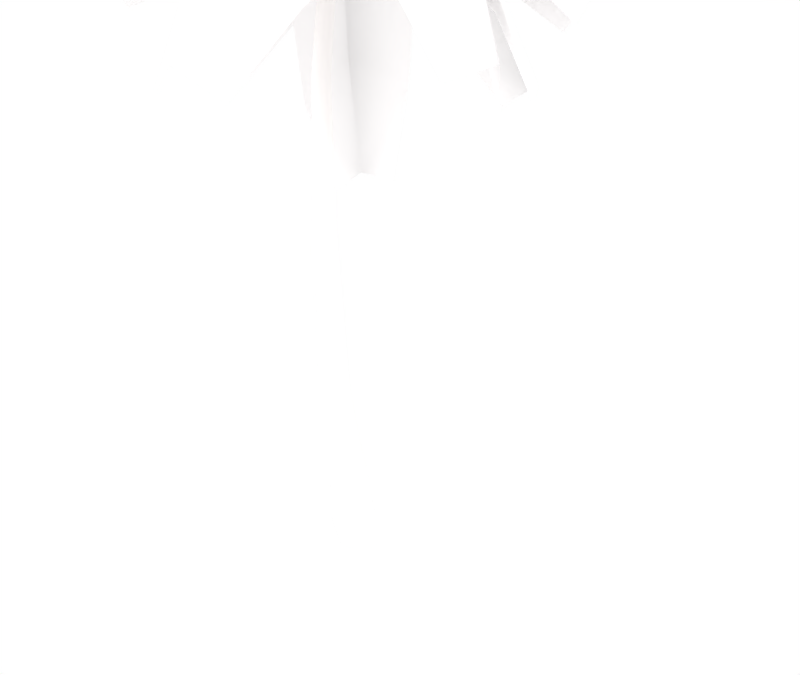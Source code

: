 # Source: palm_trees.blend  (saved by Blender 2.65.0; exported with 4.5.12 LTS)
import bpy
from mathutils import Matrix  # noqa: F401  (used for matrix-valued properties, if any)

bpy.ops.wm.read_factory_settings(use_empty=True)
scene = bpy.context.scene
scene.name = 'Scene'

# ---- collections
col_collection_1 = bpy.data.collections.new('Collection 1'); scene.collection.children.link(col_collection_1)
col_collection_2 = bpy.data.collections.new('Collection 2'); scene.collection.children.link(col_collection_2)

# ---- materials (node trees are filled in below, after node groups)
mat_palm_tree_trunk_mat = bpy.data.materials.new('palm tree trunk mat')
mat_palm_tree_trunk_mat.alpha_threshold = 0.0
mat_palm_tree_trunk_mat.use_transparent_shadow = False
mat_palm_tree_trunk_mat.diffuse_color = (1.0, 0.9708, 0.9578, 1.0)
mat_palm_tree_trunk_mat.specular_color = (0.2423, 0.1022, 0.02843)
mat_palm_tree_trunk_mat.roughness = 0.5
mat_palm_tree_trunk_mat.specular_intensity = 1.0
mat_palm_tree_trunk_mat.line_color = (0.0, 0.0, 0.0, 1.0)
mat_leaf_mat = bpy.data.materials.new('leaf mat')
mat_leaf_mat.alpha_threshold = 0.0
mat_leaf_mat.use_transparent_shadow = False
mat_leaf_mat.diffuse_color = (1.0, 0.9859, 0.9859, 1.0)
mat_leaf_mat.roughness = 0.5
mat_leaf_mat.specular_intensity = 0.0
mat_leaf_mat.line_color = (0.0, 0.0, 0.0, 1.0)

# ---- material node trees

# ---- world
world_world = bpy.data.worlds.new('World'); scene.world = world_world
world_world.color = (1.0, 1.0, 1.0)
world_world.use_sun_shadow = False
world_world.sun_shadow_jitter_overblur = 0.0
world_world.cycles.sampling_method = 'MANUAL'
world_world.cycles.sample_map_resolution = 256
world_world.light_settings.ao_factor = 0.5

# ---- cameras
cam_camera = bpy.data.cameras.new('Camera')
cam_camera.clip_end = 500.0
cam_camera.lens = 37.73
cam_camera.sensor_width = 32.0
cam_camera.sensor_height = 18.0
cam_camera.ortho_scale = 7.314
cam_camera.show_mist = True
cam_camera.dof.focus_distance = 0.0
cam_camera.dof.aperture_fstop = 128.0

# ---- lights
light_lamp_004 = bpy.data.lights.new('Lamp.004', 'SUN')
light_lamp_004.transmission_factor = 0.0
light_lamp_004.cutoff_distance = 30.0
light_lamp_004.angle = 1.571
light_lamp_004.energy = 1.0
light_lamp_004.shadow_buffer_clip_start = 1.001
light_lamp_004.shadow_soft_size = 1.0
light_lamp_004.shadow_cascade_max_distance = 1000.0
light_lamp_004.cycles.use_multiple_importance_sampling = False
light_lamp_002 = bpy.data.lights.new('Lamp.002', 'SUN')
light_lamp_002.transmission_factor = 0.0
light_lamp_002.cutoff_distance = 30.0
light_lamp_002.angle = 1.571
light_lamp_002.energy = 1.0
light_lamp_002.shadow_buffer_clip_start = 1.001
light_lamp_002.shadow_soft_size = 1.0
light_lamp_002.shadow_cascade_max_distance = 1000.0
light_lamp_002.cycles.use_multiple_importance_sampling = False
light_lamp_003 = bpy.data.lights.new('Lamp.003', 'SUN')
light_lamp_003.transmission_factor = 0.0
light_lamp_003.cutoff_distance = 30.0
light_lamp_003.angle = 1.571
light_lamp_003.energy = 1.0
light_lamp_003.shadow_buffer_clip_start = 1.001
light_lamp_003.shadow_soft_size = 1.0
light_lamp_003.shadow_cascade_max_distance = 1000.0
light_lamp_003.cycles.use_multiple_importance_sampling = False

# ---- meshes
me_cylinder = bpy.data.meshes.new('Cylinder')
me_cylinder.from_pydata([(-1.173, 0.3441, 2.002), (-1.458, -0.04856, 2.002), (-1.458, -0.5339, 2.002), (-1.173, -0.9265, 2.002), (-0.7113, -1.076, 2.002), (-0.2496, -0.9265, 2.002), (0.0361, -0.5339, 2.002), (0.03614, -0.04856, 2.002), (-0.7113, 0.4941, 2.002), (-0.2495, 0.3441, 2.002), (-1.368, 0.624, 12.18), (-1.557, 0.3639, 12.18), (-1.557, 0.04234, 12.18), (-1.368, -0.2178, 12.18), (-1.062, -0.317, 12.18), (-0.7566, -0.2177, 12.18), (-0.5676, 0.04236, 12.18), (-0.5676, 0.3639, 12.18), (-1.062, 0.7232, 12.18), (-0.7566, 0.6239, 12.18), (-2.183, 0.691, 9.619), (-1.543, 0.0915, 3.197), (-2.371, 0.4324, 9.619), (-1.793, -0.2525, 3.197), (-2.371, 0.1127, 9.619), (-1.793, -0.6777, 3.197), (-2.183, -0.146, 9.619), (-1.543, -1.022, 3.197), (-1.879, -0.2445, 9.621), (-1.139, -1.153, 3.197), (-1.575, -0.1457, 9.621), (-0.735, -1.022, 3.197), (-1.387, 0.1127, 9.62), (-0.4847, -0.6777, 3.197), (-1.387, 0.4324, 9.62), (-0.4847, -0.2525, 3.197), (-1.879, 0.7896, 9.621), (-1.139, 0.2229, 3.197), (-1.575, 0.6908, 9.621), (-0.735, 0.09149, 3.197), (-0.7272, 0.6215, 13.46), (-1.006, 0.2374, 13.46), (-1.006, -0.2374, 13.46), (-0.7273, -0.6215, 13.46), (-0.2756, -0.7682, 13.46), (0.1761, -0.6215, 13.46), (0.4553, -0.2374, 13.46), (0.4554, 0.2374, 13.46), (0.1762, 0.6215, 13.46), (-0.2755, 0.7682, 13.46), (-0.4983, 0.6637, 0.0), (-0.7966, 0.2535, 0.0), (-0.7966, -0.2535, 0.0), (-0.4985, -0.6637, 0.0), (-0.01594, -0.8204, 0.0), (0.4667, -0.6637, 0.0), (0.7651, -0.2535, 0.0), (0.7652, 0.2535, 0.0), (0.4669, 0.6637, 0.0), (-0.01571, 0.8204, 0.0), (-0.8489, 0.8141, 0.5326), (-1.249, 0.2631, 0.5326), (-1.249, -0.418, 0.5326), (-0.8491, -0.9691, 0.5326), (-0.201, -1.18, 0.5326), (0.4473, -0.9691, 0.5326), (0.8481, -0.418, 0.5326), (0.8482, 0.2631, 0.5326), (-0.2008, 1.025, 0.5326), (0.4475, 0.8141, 0.5326), (-1.913, 0.6209, 11.16), (-2.086, 0.3799, 11.17), (-2.086, 0.08201, 11.17), (-1.913, -0.159, 11.16), (-1.634, -0.2509, 11.14), (-1.355, -0.1588, 11.12), (-1.183, 0.08203, 11.11), (-1.183, 0.3799, 11.11), (-1.634, 0.7128, 11.14), (-1.355, 0.6208, 11.12), (-2.07, 0.3913, 6.366), (-2.289, 0.08994, 6.366), (-2.289, -0.2825, 6.366), (-2.07, -0.5839, 6.366), (-1.716, -0.6988, 6.367), (-1.362, -0.5837, 6.367), (-1.143, -0.2825, 6.367), (-1.143, 0.08992, 6.367), (-1.716, 0.5062, 6.367), (-1.362, 0.3911, 6.367)], [], [(0, 21, 37, 8), (21, 0, 1, 23), (2, 25, 23, 1), (3, 27, 25, 2), (4, 29, 27, 3), (5, 31, 29, 4), (6, 33, 31, 5), (7, 35, 33, 6), (9, 39, 35, 7), (8, 37, 39, 9), (49, 18, 10, 40), (11, 41, 40, 10), (12, 42, 41, 11), (13, 43, 42, 12), (14, 44, 43, 13), (15, 45, 44, 14), (16, 46, 45, 15), (17, 47, 46, 16), (19, 48, 47, 17), (18, 49, 48, 19), (50, 60, 68, 59), (60, 0, 8, 68), (0, 60, 61, 1), (60, 50, 51, 61), (52, 62, 61, 51), (62, 2, 1, 61), (53, 63, 62, 52), (63, 3, 2, 62), (54, 64, 63, 53), (64, 4, 3, 63), (55, 65, 64, 54), (65, 5, 4, 64), (56, 66, 65, 55), (66, 6, 5, 65), (57, 67, 66, 56), (67, 7, 6, 66), (58, 69, 67, 57), (69, 9, 7, 67), (59, 68, 69, 58), (68, 8, 9, 69), (18, 78, 70, 10), (78, 36, 20, 70), (22, 71, 70, 20), (71, 11, 10, 70), (24, 72, 71, 22), (72, 12, 11, 71), (26, 73, 72, 24), (73, 13, 12, 72), (28, 74, 73, 26), (74, 14, 13, 73), (30, 75, 74, 28), (75, 15, 14, 74), (32, 76, 75, 30), (76, 16, 15, 75), (34, 77, 76, 32), (77, 17, 16, 76), (38, 79, 77, 34), (79, 19, 17, 77), (36, 78, 79, 38), (78, 18, 19, 79), (36, 88, 80, 20), (88, 37, 21, 80), (23, 81, 80, 21), (81, 22, 20, 80), (25, 82, 81, 23), (82, 24, 22, 81), (27, 83, 82, 25), (83, 26, 24, 82), (29, 84, 83, 27), (84, 28, 26, 83), (31, 85, 84, 29), (85, 30, 28, 84), (33, 86, 85, 31), (86, 32, 30, 85), (35, 87, 86, 33), (87, 34, 32, 86), (39, 89, 87, 35), (89, 38, 34, 87), (37, 88, 89, 39), (88, 36, 38, 89)])
me_cylinder.polygons.foreach_set('use_smooth', [True] * 80)
_uv = me_cylinder.uv_layers.new(name='UVTex')
_uv.uv.foreach_set('vector', [0.3236, 0.513, 0.1383, 1.111, 0.3403, 1.111, 0.5543, 0.513, 0.1742, 0.1107, 0.3005, -0.487, 0.1042, -0.487, 0.002225, 0.1107, 0.8615, 0.513, 0.7896, 1.111, 1.002, 1.111, 1.104, 0.513, 0.6652, 0.513, 0.6176, 1.111, 0.7896, 1.111, 0.8615, 0.513, 0.5543, 0.513, 0.3403, 1.111, 0.1383, 1.111, 0.3236, 0.513, 0.7851, 0.513, 0.5424, 1.111, 0.3403, 1.111, 0.5543, 0.513, 0.8615, 0.513, 0.7896, 1.111, 0.6176, 1.111, 0.6652, 0.513, 0.1042, 0.513, 0.002225, 1.111, -0.2104, 1.111, -0.1385, 0.513, 0.3005, 0.513, 0.1742, 1.111, 0.002225, 1.111, 0.1042, 0.513, 0.5543, 0.513, 0.3403, 1.111, 0.5424, 1.111, 0.7852, 0.513, 0.7722, 0.2435, 0.3788, -0.3984, 0.2435, -0.3987, 0.5856, 0.2435, 0.3011, 0.6012, 0.2266, 1.244, 0.3853, 1.244, 0.4162, 0.6013, 0.1589, 0.6012, 0.03041, 1.244, 0.2266, 1.244, 0.3011, 0.6012, 0.04391, 0.6013, -0.1283, 1.244, 0.03041, 1.244, 0.1589, 0.6012, 0.3788, 0.6016, 0.7721, 1.244, 0.5855, 1.244, 0.2435, 0.6013, 0.514, 0.6017, 0.9588, 1.244, 0.7721, 1.244, 0.3788, 0.6016, 0.159, 0.6014, 0.03041, 1.244, -0.1283, 1.244, 0.04395, 0.6017, 0.3011, 0.6014, 0.2266, 1.244, 0.03041, 1.244, 0.159, 0.6014, 0.4161, 0.6017, 0.3853, 1.244, 0.2266, 1.244, 0.3011, 0.6014, 0.3788, 0.6016, 0.7722, 1.244, 0.9588, 1.244, 0.514, 0.6017, 0.6608, 0.5121, 0.4855, 0.7784, 0.8095, 0.7784, 0.9021, 0.5121, 0.4855, 0.7784, 0.3236, 1.513, 0.5543, 1.513, 0.8095, 0.7784, 0.3005, 0.513, 0.5355, -0.2216, 0.26, -0.2216, 0.1042, 0.513, 0.5355, 0.7784, 0.4604, 0.5121, 0.2552, 0.5121, 0.26, 0.7784, 0.001724, 0.5121, -0.08053, 0.7784, 0.26, 0.7784, 0.2552, 0.5121, 0.9195, 0.7784, 0.8615, 1.513, 1.104, 1.513, 1.26, 0.7784, 0.6607, 0.7966, 0.4854, 0.644, 0.2852, 0.9195, 0.5116, 1.002, 0.644, 0.7784, 0.6652, 1.513, 0.8615, 1.513, 0.9195, 0.7784, 0.902, 0.5121, 0.8094, 0.7784, 0.4854, 0.7784, 0.6607, 0.5121, 0.8094, 0.7784, 0.5543, 1.513, 0.3236, 1.513, 0.4854, 0.7784, 0.1433, 0.5121, 0.1336, 0.7784, -0.1906, 0.7784, -0.09804, 0.5121, 0.1336, 0.7784, -0.2149, 1.513, -0.4457, 1.513, -0.1906, 0.7784, 0.001724, 0.5121, -0.08053, 0.7784, -0.356, 0.7784, -0.2034, 0.5121, 0.9195, 0.7784, 0.8615, 1.513, 0.6652, 1.513, 0.644, 0.7784, 0.2552, 0.5121, 0.26, 0.7784, -0.08053, 0.7784, 0.001724, 0.5121, 0.26, 0.7784, 0.1042, 1.513, -0.1385, 1.513, -0.08053, 0.7784, 0.4604, 0.5121, 0.5355, 0.7784, 0.26, 0.7784, 0.2552, 0.5121, 0.5355, 0.7784, 0.3005, 1.513, 0.1042, 1.513, 0.26, 0.7784, 0.9021, 0.5121, 0.8095, 0.7784, 1.134, 0.7784, 1.143, 0.5121, 0.8095, 0.7784, 0.5543, 1.513, 0.7852, 1.513, 1.134, 0.7784, 0.3788, 0.6016, 0.06526, 0.07638, -0.07675, 0.07584, 0.2435, 0.6013, 0.06526, 0.07638, -0.02948, -0.6775, -0.1816, -0.6784, -0.07675, 0.07584, 0.3447, 0.3214, 0.3186, 1.076, 0.4394, 1.076, 0.474, 0.3216, 0.3186, 0.07571, 0.3011, 0.6012, 0.4162, 0.6013, 0.4394, 0.07584, 0.1848, 0.3214, 0.1693, 1.076, 0.3186, 1.076, 0.3447, 0.3214, 0.1693, 0.07571, 0.1589, 0.6012, 0.3011, 0.6012, 0.3186, 0.07571, 0.05551, 0.3216, 0.04856, 1.076, 0.1693, 1.076, 0.1848, 0.3214, 0.04856, 0.07584, 0.04391, 0.6013, 0.1589, 0.6012, 0.1693, 0.07571, 0.9705, 0.3225, 1.065, 1.076, 0.9232, 1.076, 0.8184, 0.3216, 0.06527, 0.07638, 0.3788, 0.6016, 0.2435, 0.6013, -0.07675, 0.07584, 0.1225, 0.3226, 0.2072, 1.076, 0.06527, 1.076, -0.02948, 0.3225, 0.2072, 0.07646, 0.514, 0.6017, 0.3788, 0.6016, 0.06527, 0.07638, 0.1848, 0.322, 0.1693, 1.076, 0.04863, 1.076, 0.05562, 0.3226, 0.1693, 0.07605, 0.159, 0.6014, 0.04395, 0.6017, 0.04863, 0.07646, 0.3447, 0.322, 0.3186, 1.076, 0.1693, 1.076, 0.1848, 0.322, 0.3186, 0.07605, 0.3011, 0.6014, 0.159, 0.6014, 0.1693, 0.07605, 0.4739, 0.3226, 0.4393, 1.076, 0.3186, 1.076, 0.3447, 0.322, 0.4393, 0.07646, 0.4161, 0.6017, 0.3011, 0.6014, 0.3186, 0.07605, 0.9705, 0.3225, 1.065, 1.076, 1.207, 1.076, 1.122, 0.3226, 0.06526, 0.07638, 0.3788, 0.6016, 0.514, 0.6017, 0.2072, 0.07646, 0.9705, 0.3225, 1.052, -1.304, 0.8749, -1.305, 0.8184, 0.3216, 0.0519, 0.6957, 0.3403, -0.8893, 0.1383, -0.8893, -0.1251, 0.6952, 0.002225, 0.1107, 0.1735, 1.695, 0.3241, 1.695, 0.1742, 0.1107, 0.1735, 0.6951, 0.3447, 2.321, 0.474, 2.322, 0.3241, 0.6952, 0.7896, 0.1107, 0.9872, 1.695, 1.173, 1.695, 1.002, 0.1107, 0.9872, 0.6951, 1.185, 2.321, 1.345, 2.321, 1.173, 0.6951, 0.6176, 0.1107, 0.8366, 1.695, 0.9872, 1.695, 0.7896, 0.1107, 0.8366, 0.6952, 1.056, 2.322, 1.185, 2.321, 0.9872, 0.6951, 0.3403, 0.1107, 0.0519, 1.696, -0.1251, 1.695, 0.1383, 0.1107, 0.0519, 0.6957, -0.02948, 2.322, -0.1816, 2.322, -0.1251, 0.6952, 0.5424, 0.1107, 0.229, 1.696, 0.0519, 1.696, 0.3403, 0.1107, 0.229, 0.6957, 0.1225, 2.323, -0.02948, 2.322, 0.0519, 0.6957, 0.7896, 0.1107, 0.9872, 1.695, 0.8366, 1.696, 0.6176, 0.1107, 0.9872, 0.6954, 1.185, 2.322, 1.056, 2.323, 0.8366, 0.6957, 0.002225, 0.1107, 0.1734, 1.695, -0.01277, 1.695, -0.2104, 0.1107, 0.1734, 0.6954, 0.3447, 2.322, 0.1848, 2.322, -0.01277, 0.6954, 0.1742, 0.1107, 0.3241, 1.696, 0.1734, 1.695, 0.002225, 0.1107, 0.3241, 0.6957, 0.4739, 2.323, 0.3447, 2.322, 0.1734, 0.6954, 0.3403, 0.1107, 0.0519, 1.696, 0.229, 1.696, 0.5424, 0.1107, 0.0519, 0.6957, -0.02948, 2.322, 0.1225, 2.323, 0.229, 0.6957])
me_cylinder.materials.append(mat_palm_tree_trunk_mat)
me_cylinder.use_remesh_preserve_volume = False
me_cylinder.use_remesh_preserve_attributes = False
me_cylinder.use_mirror_vertex_groups = False
me_cylinder.update()
me_plane_005 = bpy.data.meshes.new('Plane.005')
me_plane_005.from_pydata([(3.673, -0.05166, -1.062), (3.677, 0.4023, -0.887), (-0.1263, -0.2611, -0.2165), (-0.08217, 0.3207, -0.01479), (0.000462, 0.0007724, 0.00471), (3.988, 0.1106, -0.7745), (2.457, -0.3178, -0.6709), (2.517, 0.4796, -0.3944), (1.107, -0.3658, -0.4874), (1.172, 0.4854, -0.1923), (2.807, -0.01846, -0.118), (1.437, -0.04321, 0.09251), (0.4035, -0.3061, -0.3328), (0.4563, 0.3914, -0.09101), (0.6244, -0.03993, 0.1381), (-3.794, 0.2944, -0.8337), (-3.774, -0.1806, -0.8608), (0.09788, 0.3066, -0.09753), (0.08214, -0.2963, -0.1525), (0.0001196, -0.002029, 0.004107), (-4.072, 0.0587, -0.6202), (-2.534, 0.4522, -0.4008), (-2.556, -0.3741, -0.4761), (-1.166, 0.464, -0.2601), (-1.189, -0.4182, -0.3405), (-2.815, 0.0142, 0.004543), (-1.422, -0.003105, 0.16), (-0.445, 0.3742, -0.1673), (-0.4639, -0.3486, -0.2332), (-0.6062, -0.008429, 0.1702), (0.7923, 1.832, -0.5932), (-0.1991, 1.872, -0.4875), (0.5839, -0.06215, -0.1878), (-0.6763, 0.009946, -0.07024), (-0.00271, -0.0003861, 0.004523), (0.4194, 1.956, -0.2995), (1.112, 1.179, -0.3174), (-0.6149, 1.278, -0.1563), (1.012, 0.5279, -0.2909), (-0.8321, 0.6334, -0.1189), (0.3923, 1.299, 0.2183), (0.2341, 0.6371, 0.2653), (0.7677, 0.1912, -0.2321), (-0.7432, 0.2776, -0.09114), (0.1221, 0.2592, 0.2135), (2.356, 1.712, 0.1045), (1.388, 1.909, 0.2079), (0.57, -0.1254, -0.2026), (-0.6386, 0.1499, -0.07992), (-0.004063, -0.0008562, 0.004381), (2.015, 1.833, 0.4415), (2.092, 0.9765, 0.1438), (0.4352, 1.354, 0.3119), (1.477, 0.3747, -0.07673), (-0.2917, 0.7774, 0.1028), (1.348, 1.105, 0.7176), (0.6636, 0.4994, 0.5129), (0.9594, 0.08936, -0.1486), (-0.4896, 0.4194, -0.001468), (0.2706, 0.1751, 0.316), (-1.631, 1.76, -1.443), (-2.491, 1.399, -1.584), (0.6941, 0.1783, -0.0209), (-0.4143, -0.2637, -0.2284), (-0.005938, -0.001267, 0.004123), (-2.381, 1.717, -1.304), (-0.6969, 1.375, -0.7288), (-2.216, 0.7688, -1.013), (0.1988, 0.8163, -0.3589), (-1.423, 0.1695, -0.6625), (-1.93, 1.197, -0.4233), (-1.08, 0.608, -0.04017), (0.4814, 0.4523, -0.1661), (-0.8474, -0.07765, -0.4148), (-0.529, 0.2609, 0.0952), (2.044, -1.12, -1.538), (2.724, -0.7707, -1.48), (-0.545, -0.1626, -0.1249), (0.3423, 0.2732, -0.07764), (0.0039, 0.0004116, 0.004214), (2.64, -1.091, -1.35), (1.026, -0.9689, -0.9243), (2.242, -0.3716, -0.8595), (0.07651, -0.6073, -0.5394), (1.375, 0.03032, -0.4703), (1.968, -0.8468, -0.5226), (1.048, -0.4612, -0.1145), (-0.2781, -0.3536, -0.3029), (0.7857, 0.1689, -0.2462), (0.4817, -0.2179, 0.04804), (-2.421, -1.613, 0.09428), (-1.494, -1.826, 0.1441), (-0.5613, 0.1402, -0.1654), (0.593, -0.1537, -0.1112), (0.004499, 0.0005715, 0.004114), (-2.065, -1.75, 0.3987), (-2.093, -0.9091, 0.1647), (-0.5106, -1.312, 0.239), (-1.468, -0.3307, -0.03724), (0.2206, -0.7606, 0.04209), (-1.322, -1.07, 0.6811), (-0.6284, -0.4905, 0.4918), (-0.9508, -0.06202, -0.1104), (0.4331, -0.4143, -0.04538), (-0.2414, -0.1768, 0.3053), (3.675, 0.2915, 0.6674), (3.345, 0.7149, 0.7053), (0.239, -0.2562, -0.1471), (-0.1317, 0.2899, -0.09954), (-0.005287, 0.0007993, 0.003238), (3.509, 0.4743, 0.9522), (2.495, -0.06768, 0.5251), (1.987, 0.6807, 0.5904), (1.401, -0.2387, 0.1514), (0.8584, 0.5602, 0.2211), (2.011, 0.248, 0.9784), (0.8648, 0.0968, 0.611), (0.7378, -0.2487, -0.01892), (0.2935, 0.406, 0.03814), (0.2704, 0.02323, 0.336), (0.865, -1.736, -0.6337), (1.769, -1.572, -0.5891), (-0.5902, -0.06334, -0.1439), (0.5754, 0.1272, -0.1046), (0.002794, 0.0008694, 0.004197), (1.349, -1.769, -0.3808), (0.05278, -1.239, -0.3134), (1.65, -0.9775, -0.2596), (-0.4435, -0.6574, -0.2545), (1.262, -0.3785, -0.197), (0.8744, -1.198, 0.152), (0.4219, -0.5962, 0.228), (-0.5272, -0.3184, -0.1914), (0.8702, -0.08992, -0.1443), (0.1679, -0.2481, 0.1951), (3.832, -0.6321, -0.3451), (4.039, -0.1832, -0.1924), (-0.1748, -0.2528, -0.22), (0.1383, 0.315, -0.03933), (-0.00142, 0.001123, 0.004534), (4.079, -0.4915, -0.01987), (2.362, -0.6889, -0.1838), (2.791, 0.08934, 0.06381), (1.013, -0.5403, -0.2514), (1.472, 0.2906, 0.01295), (2.598, -0.3971, 0.395), (1.232, -0.2209, 0.3486), (0.3354, -0.3763, -0.2335), (0.7108, 0.3046, -0.01688), (0.4734, -0.1069, 0.2452), (3.23, 1.348, -0.251), (2.434, 1.667, -0.1211), (0.4345, -0.2057, -0.2156), (-0.5448, 0.2204, -0.06352), (-0.003465, -3.066e-05, 0.004673), (3.04, 1.529, 0.08541), (2.576, 0.6786, -0.1012), (1.234, 1.262, 0.1072), (1.607, 0.1662, -0.2066), (0.174, 0.7895, 0.01589), (2.053, 0.9323, 0.491), (1.019, 0.4262, 0.4055), (0.9379, -0.04599, -0.2117), (-0.2361, 0.4647, -0.02942), (0.4216, 0.153, 0.2749), (-3.377, -0.2766, -1.437), (-2.942, -0.7195, -1.492), (-0.1305, 0.32, -0.05968), (0.3919, -0.2466, -0.1565), (0.00011, -0.00243, 0.003941), (-3.521, -0.576, -1.288), (-2.539, 0.03704, -0.789), (-1.823, -0.7396, -0.9216), (-1.355, 0.2691, -0.4208), (-0.5905, -0.56, -0.5624), (-2.593, -0.4789, -0.4645), (-1.368, -0.272, -0.07967), (-0.6562, 0.2982, -0.2148), (-0.02997, -0.3812, -0.3308), (-0.62, -0.1358, 0.06634), (-4.2, 1.062, -0.1598), (-4.583, 0.5405, -0.2126), (0.3023, 0.3311, -0.116), (-0.239, -0.3216, -0.1975), (0.0006715, -0.002719, 0.004464), (-4.572, 0.8262, 0.1238), (-2.512, 0.9721, 0.07689), (-3.254, 0.07748, -0.0348), (-0.9865, 0.7369, -0.03875), (-1.779, -0.2182, -0.158), (-2.948, 0.4923, 0.5663), (-1.413, 0.2193, 0.461), (-0.2511, 0.5054, -0.08282), (-0.9001, -0.2772, -0.1805), (-0.5532, 0.07395, 0.3097), (-0.8401, 1.993, 0.2314), (-1.842, 1.819, 0.2546), (0.6307, 0.1049, -0.1537), (-0.6617, -0.09261, -0.1322), (-0.002494, -0.002188, 0.004059), (-1.326, 1.952, 0.5359), (0.04036, 1.373, 0.2723), (-1.731, 1.103, 0.3018), (0.5235, 0.7521, 0.02499), (-1.367, 0.4631, 0.05646), (-0.7898, 1.193, 0.7807), (-0.3543, 0.5456, 0.5438), (0.5847, 0.3828, -0.07699), (-0.9647, 0.146, -0.05121), (-0.1231, 0.1955, 0.3286), (0.8137, -1.866, 0.5843), (1.723, -1.763, 0.4453), (-0.3323, -0.1657, 0.2637), (0.8307, -0.06024, 0.08042), (0.324, -0.07662, 0.2978), (1.415, -1.799, 0.7704), (0.1907, -1.252, 0.6766), (1.785, -1.108, 0.4254), (-0.2551, -0.7163, 0.4687), (1.447, -0.562, 0.2005), (1.232, -1.042, 0.9731), (0.838, -0.4834, 0.7646), (-0.2992, -0.4022, 0.3517), (1.095, -0.2757, 0.132), (0.5786, -0.1982, 0.5773), (-0.04255, 1.564, 1.377), (-0.9753, 1.47, 1.291), (1.062, 0.09923, 0.2488), (-0.1336, 0.004719, 0.1448), (0.4317, -0.01908, 0.3048), (-0.573, 1.427, 1.578), (0.627, 0.9875, 1.142), (-1.012, 0.8579, 1.0), (1.025, 0.5577, 0.6799), (-0.7247, 0.4194, 0.5278), (-0.2944, 0.6693, 1.426), (0.05338, 0.2166, 0.9582), (1.046, 0.2961, 0.4339), (-0.3874, 0.1828, 0.3093), (0.2631, 0.009546, 0.639), (3.931, -0.3797, 0.746), (3.947, 0.07396, 0.7302), (0.2253, -0.4217, 0.1788), (0.3008, 0.1533, 0.1546), (0.1829, -0.1143, 0.297), (3.894, -0.1287, 1.005), (2.51, -0.5248, 0.7145), (2.614, 0.2633, 0.6813), (1.342, -0.5566, 0.4203), (1.452, 0.2847, 0.385), (2.258, -0.06333, 1.133), (1.055, -0.06659, 0.8442), (0.7046, -0.4796, 0.2825), (0.7951, 0.2098, 0.2535), (0.4418, -0.0799, 0.6102), (-3.469, -0.0714, 1.199), (-3.47, -0.4937, 0.993), (-0.005319, 0.2651, 0.3406), (-0.06067, -0.2711, 0.08088), (0.08729, -0.05379, 0.3151), (-3.341, -0.3758, 1.329), (-2.089, 0.1283, 1.097), (-2.165, -0.6065, 0.7407), (-1.034, 0.2831, 0.7273), (-1.115, -0.5014, 0.3473), (-1.69, -0.4083, 1.264), (-0.5972, -0.2805, 0.8837), (-0.4469, 0.2728, 0.5067), (-0.5133, -0.37, 0.1953), (-0.06783, -0.1809, 0.6147), (2.315, 1.477, -1.711), (1.219, 1.679, -1.716), (0.8742, -0.2273, -0.1188), (-0.504, 0.04507, -0.1563), (0.2447, -0.01308, -0.01152), (1.96, 1.772, -1.518), (2.254, 0.9016, -0.9858), (0.3647, 1.275, -1.037), (1.731, 0.2704, -0.5578), (-0.2861, 0.6689, -0.6128), (1.496, 1.337, -0.5713), (0.9006, 0.7112, -0.1209), (1.242, -0.01357, -0.3073), (-0.4104, 0.313, -0.3523), (0.5394, 0.3227, 0.05299), (-0.9778, -1.39, -2.289), (0.1535, -1.29, -2.433), (-0.7215, -0.00918, -0.1128), (0.7053, 0.1097, -0.33), (0.06998, -0.05554, -0.1364), (-0.3077, -1.588, -2.257), (-1.175, -1.068, -1.362), (0.78, -0.9054, -1.659), (-1.158, -0.5233, -0.7052), (0.9297, -0.3494, -1.023), (0.07016, -1.332, -1.204), (0.1642, -0.7789, -0.5323), (-0.9089, -0.23, -0.3672), (0.8016, -0.08748, -0.6276), (0.1704, -0.4141, -0.2133)], [], [(6, 0, 5, 10), (5, 1, 7, 10), (10, 11, 8, 6), (9, 11, 10, 7), (11, 14, 12, 8), (14, 4, 2, 12), (4, 14, 13, 3), (14, 11, 9, 13), (21, 15, 20, 25), (20, 16, 22, 25), (25, 26, 23, 21), (24, 26, 25, 22), (26, 29, 27, 23), (29, 19, 17, 27), (19, 29, 28, 18), (29, 26, 24, 28), (36, 30, 35, 40), (35, 31, 37, 40), (40, 41, 38, 36), (39, 41, 40, 37), (41, 44, 42, 38), (44, 34, 32, 42), (34, 44, 43, 33), (44, 41, 39, 43), (51, 45, 50, 55), (50, 46, 52, 55), (55, 56, 53, 51), (54, 56, 55, 52), (56, 59, 57, 53), (59, 49, 47, 57), (49, 59, 58, 48), (59, 56, 54, 58), (66, 60, 65, 70), (65, 61, 67, 70), (70, 71, 68, 66), (69, 71, 70, 67), (71, 74, 72, 68), (74, 64, 62, 72), (64, 74, 73, 63), (74, 71, 69, 73), (81, 75, 80, 85), (80, 76, 82, 85), (85, 86, 83, 81), (84, 86, 85, 82), (86, 89, 87, 83), (89, 79, 77, 87), (79, 89, 88, 78), (89, 86, 84, 88), (96, 90, 95, 100), (95, 91, 97, 100), (100, 101, 98, 96), (99, 101, 100, 97), (101, 104, 102, 98), (104, 94, 92, 102), (94, 104, 103, 93), (104, 101, 99, 103), (111, 105, 110, 115), (110, 106, 112, 115), (115, 116, 113, 111), (114, 116, 115, 112), (116, 119, 117, 113), (119, 109, 107, 117), (109, 119, 118, 108), (119, 116, 114, 118), (126, 120, 125, 130), (125, 121, 127, 130), (130, 131, 128, 126), (129, 131, 130, 127), (131, 134, 132, 128), (134, 124, 122, 132), (124, 134, 133, 123), (134, 131, 129, 133), (141, 135, 140, 145), (140, 136, 142, 145), (145, 146, 143, 141), (144, 146, 145, 142), (146, 149, 147, 143), (149, 139, 137, 147), (139, 149, 148, 138), (149, 146, 144, 148), (156, 150, 155, 160), (155, 151, 157, 160), (160, 161, 158, 156), (159, 161, 160, 157), (161, 164, 162, 158), (164, 154, 152, 162), (154, 164, 163, 153), (164, 161, 159, 163), (171, 165, 170, 175), (170, 166, 172, 175), (175, 176, 173, 171), (174, 176, 175, 172), (176, 179, 177, 173), (179, 169, 167, 177), (169, 179, 178, 168), (179, 176, 174, 178), (186, 180, 185, 190), (185, 181, 187, 190), (190, 191, 188, 186), (189, 191, 190, 187), (191, 194, 192, 188), (194, 184, 182, 192), (184, 194, 193, 183), (194, 191, 189, 193), (201, 195, 200, 205), (200, 196, 202, 205), (205, 206, 203, 201), (204, 206, 205, 202), (206, 209, 207, 203), (209, 199, 197, 207), (199, 209, 208, 198), (209, 206, 204, 208), (216, 210, 215, 220), (215, 211, 217, 220), (220, 221, 218, 216), (219, 221, 220, 217), (221, 224, 222, 218), (224, 214, 212, 222), (214, 224, 223, 213), (224, 221, 219, 223), (231, 225, 230, 235), (230, 226, 232, 235), (235, 236, 233, 231), (234, 236, 235, 232), (236, 239, 237, 233), (239, 229, 227, 237), (229, 239, 238, 228), (239, 236, 234, 238), (246, 240, 245, 250), (245, 241, 247, 250), (250, 251, 248, 246), (249, 251, 250, 247), (251, 254, 252, 248), (254, 244, 242, 252), (244, 254, 253, 243), (254, 251, 249, 253), (261, 255, 260, 265), (260, 256, 262, 265), (265, 266, 263, 261), (264, 266, 265, 262), (266, 269, 267, 263), (269, 259, 257, 267), (259, 269, 268, 258), (269, 266, 264, 268), (276, 270, 275, 280), (275, 271, 277, 280), (280, 281, 278, 276), (279, 281, 280, 277), (281, 284, 282, 278), (284, 274, 272, 282), (274, 284, 283, 273), (284, 281, 279, 283), (291, 285, 290, 295), (290, 286, 292, 295), (295, 296, 293, 291), (294, 296, 295, 292), (296, 299, 297, 293), (299, 289, 287, 297), (289, 299, 298, 288), (299, 296, 294, 298)])
me_plane_005.polygons.foreach_set('use_smooth', [True] * 160)
_uv = me_plane_005.uv_layers.new(name='UVTex')
_uv.uv.foreach_set('vector', [0.3347, 0.9821, 0.01747, 0.9508, 0.01747, 0.556, 0.3784, 0.5509, 0.01747, 0.556, 0.01889, 0.1691, 0.387, -0.003615, 0.3784, 0.5509, 0.3784, 0.5509, 0.6464, 0.5207, 0.6609, 0.9754, 0.3347, 0.9821, 0.7204, 0.05741, 0.6464, 0.5207, 0.3784, 0.5509, 0.387, -0.003615, 0.6464, 0.5207, 0.8098, 0.501, 0.8415, 0.9088, 0.6609, 0.9754, 0.8098, 0.501, 0.9933, 0.4732, 0.9933, 0.7215, 0.8415, 0.9088, 0.9933, 0.4732, 0.8098, 0.501, 0.8548, 0.1475, 0.9929, 0.2774, 0.8098, 0.501, 0.6464, 0.5207, 0.7204, 0.05741, 0.8548, 0.1475, 0.3347, 0.9821, 0.01747, 0.9508, 0.01747, 0.556, 0.3784, 0.5509, 0.01747, 0.556, 0.01889, 0.1691, 0.387, -0.003615, 0.3784, 0.5509, 0.3784, 0.5509, 0.6464, 0.5207, 0.6609, 0.9754, 0.3347, 0.9821, 0.7204, 0.05741, 0.6464, 0.5207, 0.3784, 0.5509, 0.387, -0.003615, 0.6464, 0.5207, 0.8098, 0.501, 0.8415, 0.9088, 0.6609, 0.9754, 0.8098, 0.501, 0.9933, 0.4732, 0.9933, 0.7215, 0.8415, 0.9088, 0.9933, 0.4732, 0.8098, 0.501, 0.8548, 0.1475, 0.9929, 0.2774, 0.8098, 0.501, 0.6464, 0.5207, 0.7204, 0.05741, 0.8548, 0.1475, 0.3347, 0.9821, 0.01747, 0.9508, 0.01747, 0.556, 0.3784, 0.5509, 0.01747, 0.556, 0.01889, 0.1691, 0.387, -0.003615, 0.3784, 0.5509, 0.3784, 0.5509, 0.6464, 0.5207, 0.6609, 0.9754, 0.3347, 0.9821, 0.7204, 0.05741, 0.6464, 0.5207, 0.3784, 0.5509, 0.387, -0.003615, 0.6464, 0.5207, 0.8098, 0.501, 0.8415, 0.9088, 0.6609, 0.9754, 0.8098, 0.501, 0.9933, 0.4732, 0.9933, 0.7215, 0.8415, 0.9088, 0.9933, 0.4732, 0.8098, 0.501, 0.8548, 0.1475, 0.9929, 0.2774, 0.8098, 0.501, 0.6464, 0.5207, 0.7204, 0.05741, 0.8548, 0.1475, 0.3347, 0.9821, 0.01747, 0.9508, 0.01747, 0.556, 0.3784, 0.5509, 0.01747, 0.556, 0.01889, 0.1691, 0.387, -0.003615, 0.3784, 0.5509, 0.3784, 0.5509, 0.6464, 0.5207, 0.6609, 0.9754, 0.3347, 0.9821, 0.7204, 0.05741, 0.6464, 0.5207, 0.3784, 0.5509, 0.387, -0.003615, 0.6464, 0.5207, 0.8098, 0.501, 0.8415, 0.9088, 0.6609, 0.9754, 0.8098, 0.501, 0.9933, 0.4732, 0.9933, 0.7215, 0.8415, 0.9088, 0.9933, 0.4732, 0.8098, 0.501, 0.8548, 0.1475, 0.9929, 0.2774, 0.8098, 0.501, 0.6464, 0.5207, 0.7204, 0.05741, 0.8548, 0.1475, 0.3347, 0.9821, 0.01747, 0.9508, 0.01747, 0.556, 0.3784, 0.5509, 0.01747, 0.556, 0.01889, 0.1691, 0.387, -0.003615, 0.3784, 0.5509, 0.3784, 0.5509, 0.6464, 0.5207, 0.6609, 0.9754, 0.3347, 0.9821, 0.7204, 0.05741, 0.6464, 0.5207, 0.3784, 0.5509, 0.387, -0.003615, 0.6464, 0.5207, 0.8098, 0.501, 0.8415, 0.9088, 0.6609, 0.9754, 0.8098, 0.501, 0.9933, 0.4732, 0.9933, 0.7215, 0.8415, 0.9088, 0.9933, 0.4732, 0.8098, 0.501, 0.8548, 0.1475, 0.9929, 0.2774, 0.8098, 0.501, 0.6464, 0.5207, 0.7204, 0.05741, 0.8548, 0.1475, 0.3347, 0.9821, 0.01747, 0.9508, 0.01747, 0.556, 0.3784, 0.5509, 0.01747, 0.556, 0.01889, 0.1691, 0.387, -0.003615, 0.3784, 0.5509, 0.3784, 0.5509, 0.6464, 0.5207, 0.6609, 0.9754, 0.3347, 0.9821, 0.7204, 0.05741, 0.6464, 0.5207, 0.3784, 0.5509, 0.387, -0.003615, 0.6464, 0.5207, 0.8098, 0.501, 0.8415, 0.9088, 0.6609, 0.9754, 0.8098, 0.501, 0.9933, 0.4732, 0.9933, 0.7215, 0.8415, 0.9088, 0.9933, 0.4732, 0.8098, 0.501, 0.8548, 0.1475, 0.9929, 0.2774, 0.8098, 0.501, 0.6464, 0.5207, 0.7204, 0.05741, 0.8548, 0.1475, 0.3347, 0.9821, 0.01747, 0.9508, 0.01747, 0.556, 0.3784, 0.5509, 0.01747, 0.556, 0.01889, 0.1691, 0.387, -0.003615, 0.3784, 0.5509, 0.3784, 0.5509, 0.6464, 0.5207, 0.6609, 0.9754, 0.3347, 0.9821, 0.7204, 0.05741, 0.6464, 0.5207, 0.3784, 0.5509, 0.387, -0.003615, 0.6464, 0.5207, 0.8098, 0.501, 0.8415, 0.9088, 0.6609, 0.9754, 0.8098, 0.501, 0.9933, 0.4732, 0.9933, 0.7215, 0.8415, 0.9088, 0.9933, 0.4732, 0.8098, 0.501, 0.8548, 0.1475, 0.9929, 0.2774, 0.8098, 0.501, 0.6464, 0.5207, 0.7204, 0.05741, 0.8548, 0.1475, 0.3347, 0.9821, 0.01747, 0.9508, 0.01747, 0.556, 0.3784, 0.5509, 0.01747, 0.556, 0.01889, 0.1691, 0.387, -0.003615, 0.3784, 0.5509, 0.3784, 0.5509, 0.6464, 0.5207, 0.6609, 0.9754, 0.3347, 0.9821, 0.7204, 0.05741, 0.6464, 0.5207, 0.3784, 0.5509, 0.387, -0.003615, 0.6464, 0.5207, 0.8098, 0.501, 0.8415, 0.9088, 0.6609, 0.9754, 0.8098, 0.501, 0.9933, 0.4732, 0.9933, 0.7215, 0.8415, 0.9088, 0.9933, 0.4732, 0.8098, 0.501, 0.8548, 0.1475, 0.9929, 0.2774, 0.8098, 0.501, 0.6464, 0.5207, 0.7204, 0.05741, 0.8548, 0.1475, 0.3347, 0.9821, 0.01747, 0.9508, 0.01747, 0.556, 0.3784, 0.5509, 0.01747, 0.556, 0.01889, 0.1691, 0.387, -0.003615, 0.3784, 0.5509, 0.3784, 0.5509, 0.6464, 0.5207, 0.6609, 0.9754, 0.3347, 0.9821, 0.7204, 0.05741, 0.6464, 0.5207, 0.3784, 0.5509, 0.387, -0.003615, 0.6464, 0.5207, 0.8098, 0.501, 0.8415, 0.9088, 0.6609, 0.9754, 0.8098, 0.501, 0.9933, 0.4732, 0.9933, 0.7215, 0.8415, 0.9088, 0.9933, 0.4732, 0.8098, 0.501, 0.8548, 0.1475, 0.9929, 0.2774, 0.8098, 0.501, 0.6464, 0.5207, 0.7204, 0.05741, 0.8548, 0.1475, 0.3347, 0.9821, 0.01747, 0.9508, 0.01747, 0.556, 0.3784, 0.5509, 0.01747, 0.556, 0.01889, 0.1691, 0.387, -0.003615, 0.3784, 0.5509, 0.3784, 0.5509, 0.6464, 0.5207, 0.6609, 0.9754, 0.3347, 0.9821, 0.7204, 0.05741, 0.6464, 0.5207, 0.3784, 0.5509, 0.387, -0.003615, 0.6464, 0.5207, 0.8098, 0.501, 0.8415, 0.9088, 0.6609, 0.9754, 0.8098, 0.501, 0.9933, 0.4732, 0.9933, 0.7215, 0.8415, 0.9088, 0.9933, 0.4732, 0.8098, 0.501, 0.8548, 0.1475, 0.9929, 0.2774, 0.8098, 0.501, 0.6464, 0.5207, 0.7204, 0.05741, 0.8548, 0.1475, 0.3347, 0.9821, 0.01747, 0.9508, 0.01747, 0.556, 0.3784, 0.5509, 0.01747, 0.556, 0.01889, 0.1691, 0.387, -0.003615, 0.3784, 0.5509, 0.3784, 0.5509, 0.6464, 0.5207, 0.6609, 0.9754, 0.3347, 0.9821, 0.7204, 0.05741, 0.6464, 0.5207, 0.3784, 0.5509, 0.387, -0.003615, 0.6464, 0.5207, 0.8098, 0.501, 0.8415, 0.9088, 0.6609, 0.9754, 0.8098, 0.501, 0.9933, 0.4732, 0.9933, 0.7215, 0.8415, 0.9088, 0.9933, 0.4732, 0.8098, 0.501, 0.8548, 0.1475, 0.9929, 0.2774, 0.8098, 0.501, 0.6464, 0.5207, 0.7204, 0.05741, 0.8548, 0.1475, 0.3347, 0.9821, 0.01747, 0.9508, 0.01747, 0.556, 0.3784, 0.5509, 0.01747, 0.556, 0.01889, 0.1691, 0.387, -0.003615, 0.3784, 0.5509, 0.3784, 0.5509, 0.6464, 0.5207, 0.6609, 0.9754, 0.3347, 0.9821, 0.7204, 0.05741, 0.6464, 0.5207, 0.3784, 0.5509, 0.387, -0.003615, 0.6464, 0.5207, 0.8098, 0.501, 0.8415, 0.9088, 0.6609, 0.9754, 0.8098, 0.501, 0.9933, 0.4732, 0.9933, 0.7215, 0.8415, 0.9088, 0.9933, 0.4732, 0.8098, 0.501, 0.8548, 0.1475, 0.9929, 0.2774, 0.8098, 0.501, 0.6464, 0.5207, 0.7204, 0.05741, 0.8548, 0.1475, 0.3347, 0.9821, 0.01747, 0.9508, 0.01747, 0.556, 0.3784, 0.5509, 0.01747, 0.556, 0.01889, 0.1691, 0.387, -0.003615, 0.3784, 0.5509, 0.3784, 0.5509, 0.6464, 0.5207, 0.6609, 0.9754, 0.3347, 0.9821, 0.7204, 0.05741, 0.6464, 0.5207, 0.3784, 0.5509, 0.387, -0.003615, 0.6464, 0.5207, 0.8098, 0.501, 0.8415, 0.9088, 0.6609, 0.9754, 0.8098, 0.501, 0.9933, 0.4732, 0.9933, 0.7215, 0.8415, 0.9088, 0.9933, 0.4732, 0.8098, 0.501, 0.8548, 0.1475, 0.9929, 0.2774, 0.8098, 0.501, 0.6464, 0.5207, 0.7204, 0.05741, 0.8548, 0.1475, 0.3347, 0.9821, 0.01747, 0.9508, 0.01747, 0.556, 0.3784, 0.5509, 0.01747, 0.556, 0.01889, 0.1691, 0.387, -0.003615, 0.3784, 0.5509, 0.3784, 0.5509, 0.6464, 0.5207, 0.6609, 0.9754, 0.3347, 0.9821, 0.7204, 0.05741, 0.6464, 0.5207, 0.3784, 0.5509, 0.387, -0.003615, 0.6464, 0.5207, 0.8098, 0.501, 0.8415, 0.9088, 0.6609, 0.9754, 0.8098, 0.501, 0.9933, 0.4732, 0.9933, 0.7215, 0.8415, 0.9088, 0.9933, 0.4732, 0.8098, 0.501, 0.8548, 0.1475, 0.9929, 0.2774, 0.8098, 0.501, 0.6464, 0.5207, 0.7204, 0.05741, 0.8548, 0.1475, 0.3347, 0.9821, 0.01747, 0.9508, 0.01747, 0.556, 0.3784, 0.5509, 0.01747, 0.556, 0.01889, 0.1691, 0.387, -0.003615, 0.3784, 0.5509, 0.3784, 0.5509, 0.6464, 0.5207, 0.6609, 0.9754, 0.3347, 0.9821, 0.7204, 0.05741, 0.6464, 0.5207, 0.3784, 0.5509, 0.387, -0.003615, 0.6464, 0.5207, 0.8098, 0.501, 0.8415, 0.9088, 0.6609, 0.9754, 0.8098, 0.501, 0.9933, 0.4732, 0.9933, 0.7215, 0.8415, 0.9088, 0.9933, 0.4732, 0.8098, 0.501, 0.8548, 0.1475, 0.9929, 0.2774, 0.8098, 0.501, 0.6464, 0.5207, 0.7204, 0.05741, 0.8548, 0.1475, 0.3347, 0.9821, 0.01747, 0.9508, 0.01747, 0.556, 0.3784, 0.5509, 0.01747, 0.556, 0.01889, 0.1691, 0.387, -0.003615, 0.3784, 0.5509, 0.3784, 0.5509, 0.6464, 0.5207, 0.6609, 0.9754, 0.3347, 0.9821, 0.7204, 0.05741, 0.6464, 0.5207, 0.3784, 0.5509, 0.387, -0.003615, 0.6464, 0.5207, 0.8098, 0.501, 0.8415, 0.9088, 0.6609, 0.9754, 0.8098, 0.501, 0.9933, 0.4732, 0.9933, 0.7215, 0.8415, 0.9088, 0.9933, 0.4732, 0.8098, 0.501, 0.8548, 0.1475, 0.9929, 0.2774, 0.8098, 0.501, 0.6464, 0.5207, 0.7204, 0.05741, 0.8548, 0.1475, 0.3347, 0.9821, 0.01747, 0.9508, 0.01747, 0.556, 0.3784, 0.5509, 0.01747, 0.556, 0.01889, 0.1691, 0.387, -0.003615, 0.3784, 0.5509, 0.3784, 0.5509, 0.6464, 0.5207, 0.6609, 0.9754, 0.3347, 0.9821, 0.7204, 0.05741, 0.6464, 0.5207, 0.3784, 0.5509, 0.387, -0.003615, 0.6464, 0.5207, 0.8098, 0.501, 0.8415, 0.9088, 0.6609, 0.9754, 0.8098, 0.501, 0.9933, 0.4732, 0.9933, 0.7215, 0.8415, 0.9088, 0.9933, 0.4732, 0.8098, 0.501, 0.8548, 0.1475, 0.9929, 0.2774, 0.8098, 0.501, 0.6464, 0.5207, 0.7204, 0.05741, 0.8548, 0.1475, 0.3347, 0.9821, 0.01747, 0.9508, 0.01747, 0.556, 0.3784, 0.5509, 0.01747, 0.556, 0.01889, 0.1691, 0.387, -0.003615, 0.3784, 0.5509, 0.3784, 0.5509, 0.6464, 0.5207, 0.6609, 0.9754, 0.3347, 0.9821, 0.7204, 0.05741, 0.6464, 0.5207, 0.3784, 0.5509, 0.387, -0.003615, 0.6464, 0.5207, 0.8098, 0.501, 0.8415, 0.9088, 0.6609, 0.9754, 0.8098, 0.501, 0.9933, 0.4732, 0.9933, 0.7215, 0.8415, 0.9088, 0.9933, 0.4732, 0.8098, 0.501, 0.8548, 0.1475, 0.9929, 0.2774, 0.8098, 0.501, 0.6464, 0.5207, 0.7204, 0.05741, 0.8548, 0.1475, 0.3347, 0.9821, 0.01747, 0.9508, 0.01747, 0.556, 0.3784, 0.5509, 0.01747, 0.556, 0.01889, 0.1691, 0.387, -0.003615, 0.3784, 0.5509, 0.3784, 0.5509, 0.6464, 0.5207, 0.6609, 0.9754, 0.3347, 0.9821, 0.7204, 0.05741, 0.6464, 0.5207, 0.3784, 0.5509, 0.387, -0.003615, 0.6464, 0.5207, 0.8098, 0.501, 0.8415, 0.9088, 0.6609, 0.9754, 0.8098, 0.501, 0.9933, 0.4732, 0.9933, 0.7215, 0.8415, 0.9088, 0.9933, 0.4732, 0.8098, 0.501, 0.8548, 0.1475, 0.9929, 0.2774, 0.8098, 0.501, 0.6464, 0.5207, 0.7204, 0.05741, 0.8548, 0.1475, 0.3347, 0.9821, 0.01747, 0.9508, 0.01747, 0.556, 0.3784, 0.5509, 0.01747, 0.556, 0.01889, 0.1691, 0.387, -0.003615, 0.3784, 0.5509, 0.3784, 0.5509, 0.6464, 0.5207, 0.6609, 0.9754, 0.3347, 0.9821, 0.7204, 0.05741, 0.6464, 0.5207, 0.3784, 0.5509, 0.387, -0.003615, 0.6464, 0.5207, 0.8098, 0.501, 0.8415, 0.9088, 0.6609, 0.9754, 0.8098, 0.501, 0.9933, 0.4732, 0.9933, 0.7215, 0.8415, 0.9088, 0.9933, 0.4732, 0.8098, 0.501, 0.8548, 0.1475, 0.9929, 0.2774, 0.8098, 0.501, 0.6464, 0.5207, 0.7204, 0.05741, 0.8548, 0.1475])
_ca = me_plane_005.color_attributes.new('Col', 'BYTE_COLOR', 'CORNER')
_ca.data.foreach_set('color', [1.0, 1.0, 1.0, 1.0, 1.0, 1.0, 1.0, 1.0, 1.0, 1.0, 1.0, 1.0, 1.0, 1.0, 1.0, 1.0, 1.0, 1.0, 1.0, 1.0, 1.0, 1.0, 1.0, 1.0, 1.0, 1.0, 1.0, 1.0, 1.0, 1.0, 1.0, 1.0, 1.0, 1.0, 1.0, 1.0, 1.0, 1.0, 1.0, 1.0, 1.0, 1.0, 1.0, 1.0, 1.0, 1.0, 1.0, 1.0, 1.0, 1.0, 1.0, 1.0, 1.0, 1.0, 1.0, 1.0, 1.0, 1.0, 1.0, 1.0, 1.0, 1.0, 1.0, 1.0, 1.0, 1.0, 1.0, 1.0, 1.0, 1.0, 1.0, 1.0, 1.0, 1.0, 1.0, 1.0, 1.0, 1.0, 1.0, 1.0, 1.0, 1.0, 1.0, 1.0, 1.0, 1.0, 1.0, 1.0, 1.0, 1.0, 1.0, 1.0, 1.0, 1.0, 1.0, 1.0, 1.0, 1.0, 1.0, 1.0, 1.0, 1.0, 1.0, 1.0, 1.0, 1.0, 1.0, 1.0, 1.0, 1.0, 1.0, 1.0, 1.0, 1.0, 1.0, 1.0, 1.0, 1.0, 1.0, 1.0, 1.0, 1.0, 1.0, 1.0, 1.0, 1.0, 1.0, 1.0, 1.0, 1.0, 1.0, 1.0, 1.0, 1.0, 1.0, 1.0, 1.0, 1.0, 1.0, 1.0, 1.0, 1.0, 1.0, 1.0, 1.0, 1.0, 1.0, 1.0, 1.0, 1.0, 1.0, 1.0, 1.0, 1.0, 1.0, 1.0, 1.0, 1.0, 1.0, 1.0, 1.0, 1.0, 1.0, 1.0, 1.0, 1.0, 1.0, 1.0, 1.0, 1.0, 1.0, 1.0, 1.0, 1.0, 1.0, 1.0, 1.0, 1.0, 1.0, 1.0, 1.0, 1.0, 1.0, 1.0, 1.0, 1.0, 1.0, 1.0, 1.0, 1.0, 1.0, 1.0, 1.0, 1.0, 1.0, 1.0, 1.0, 1.0, 1.0, 1.0, 1.0, 1.0, 1.0, 1.0, 1.0, 1.0, 1.0, 1.0, 1.0, 1.0, 1.0, 1.0, 1.0, 1.0, 1.0, 1.0, 1.0, 1.0, 1.0, 1.0, 1.0, 1.0, 1.0, 1.0, 1.0, 1.0, 1.0, 1.0, 1.0, 1.0, 1.0, 1.0, 1.0, 1.0, 1.0, 1.0, 1.0, 1.0, 1.0, 1.0, 1.0, 1.0, 1.0, 1.0, 1.0, 1.0, 1.0, 1.0, 1.0, 1.0, 1.0, 1.0, 1.0, 1.0, 1.0, 1.0, 1.0, 1.0, 1.0, 1.0, 1.0, 1.0, 1.0, 1.0, 1.0, 1.0, 1.0, 1.0, 1.0, 1.0, 1.0, 1.0, 1.0, 1.0, 1.0, 1.0, 1.0, 1.0, 1.0, 1.0, 1.0, 1.0, 1.0, 1.0, 1.0, 1.0, 1.0, 1.0, 1.0, 1.0, 1.0, 1.0, 1.0, 1.0, 1.0, 1.0, 1.0, 1.0, 1.0, 1.0, 1.0, 1.0, 1.0, 1.0, 1.0, 1.0, 1.0, 1.0, 1.0, 1.0, 1.0, 1.0, 1.0, 1.0, 1.0, 1.0, 1.0, 1.0, 1.0, 1.0, 1.0, 1.0, 1.0, 1.0, 1.0, 1.0, 1.0, 1.0, 1.0, 1.0, 1.0, 1.0, 1.0, 1.0, 1.0, 1.0, 1.0, 1.0, 1.0, 1.0, 1.0, 1.0, 1.0, 1.0, 1.0, 1.0, 1.0, 1.0, 1.0, 1.0, 1.0, 1.0, 1.0, 1.0, 1.0, 1.0, 1.0, 1.0, 1.0, 1.0, 1.0, 1.0, 1.0, 1.0, 1.0, 1.0, 1.0, 1.0, 1.0, 1.0, 1.0, 1.0, 1.0, 1.0, 1.0, 1.0, 1.0, 1.0, 1.0, 1.0, 1.0, 1.0, 1.0, 1.0, 1.0, 1.0, 1.0, 1.0, 1.0, 1.0, 1.0, 1.0, 1.0, 1.0, 1.0, 1.0, 1.0, 1.0, 1.0, 1.0, 1.0, 1.0, 1.0, 1.0, 1.0, 1.0, 1.0, 1.0, 1.0, 1.0, 1.0, 1.0, 1.0, 1.0, 1.0, 1.0, 1.0, 1.0, 1.0, 1.0, 1.0, 1.0, 1.0, 1.0, 1.0, 1.0, 1.0, 1.0, 1.0, 1.0, 1.0, 1.0, 1.0, 1.0, 1.0, 1.0, 1.0, 1.0, 1.0, 1.0, 1.0, 1.0, 1.0, 1.0, 1.0, 1.0, 1.0, 1.0, 1.0, 1.0, 1.0, 1.0, 1.0, 1.0, 1.0, 1.0, 1.0, 1.0, 1.0, 1.0, 1.0, 1.0, 1.0, 1.0, 1.0, 1.0, 1.0, 1.0, 1.0, 1.0, 1.0, 1.0, 1.0, 1.0, 1.0, 1.0, 1.0, 1.0, 1.0, 1.0, 1.0, 1.0, 1.0, 1.0, 1.0, 1.0, 1.0, 1.0, 1.0, 1.0, 1.0, 1.0, 1.0, 1.0, 1.0, 1.0, 1.0, 1.0, 1.0, 1.0, 1.0, 1.0, 1.0, 1.0, 1.0, 1.0, 1.0, 1.0, 1.0, 1.0, 1.0, 1.0, 1.0, 1.0, 1.0, 1.0, 1.0, 1.0, 1.0, 1.0, 1.0, 1.0, 1.0, 1.0, 1.0, 1.0, 1.0, 1.0, 1.0, 1.0, 1.0, 1.0, 1.0, 1.0, 1.0, 1.0, 1.0, 1.0, 1.0, 1.0, 1.0, 1.0, 1.0, 1.0, 1.0, 1.0, 1.0, 1.0, 1.0, 1.0, 1.0, 1.0, 1.0, 1.0, 1.0, 1.0, 1.0, 1.0, 1.0, 1.0, 1.0, 1.0, 1.0, 1.0, 1.0, 1.0, 1.0, 1.0, 1.0, 1.0, 1.0, 1.0, 1.0, 1.0, 1.0, 1.0, 1.0, 1.0, 1.0, 1.0, 1.0, 1.0, 1.0, 1.0, 1.0, 1.0, 1.0, 1.0, 1.0, 1.0, 1.0, 1.0, 1.0, 1.0, 1.0, 1.0, 1.0, 1.0, 1.0, 1.0, 1.0, 1.0, 1.0, 1.0, 1.0, 1.0, 1.0, 1.0, 1.0, 1.0, 1.0, 1.0, 1.0, 1.0, 1.0, 1.0, 1.0, 1.0, 1.0, 1.0, 1.0, 1.0, 1.0, 1.0, 1.0, 1.0, 1.0, 1.0, 1.0, 1.0, 1.0, 1.0, 1.0, 1.0, 1.0, 1.0, 1.0, 1.0, 1.0, 1.0, 1.0, 1.0, 1.0, 1.0, 1.0, 1.0, 1.0, 1.0, 1.0, 1.0, 1.0, 1.0, 1.0, 1.0, 1.0, 1.0, 1.0, 1.0, 1.0, 1.0, 1.0, 1.0, 1.0, 1.0, 1.0, 1.0, 1.0, 1.0, 1.0, 1.0, 1.0, 1.0, 1.0, 1.0, 1.0, 1.0, 1.0, 1.0, 1.0, 1.0, 1.0, 1.0, 1.0, 1.0, 1.0, 1.0, 1.0, 1.0, 1.0, 1.0, 1.0, 1.0, 1.0, 1.0, 1.0, 1.0, 1.0, 1.0, 1.0, 1.0, 1.0, 1.0, 1.0, 1.0, 1.0, 1.0, 1.0, 1.0, 1.0, 1.0, 1.0, 1.0, 1.0, 1.0, 1.0, 1.0, 1.0, 1.0, 1.0, 1.0, 1.0, 1.0, 1.0, 1.0, 1.0, 1.0, 1.0, 1.0, 1.0, 1.0, 1.0, 1.0, 1.0, 1.0, 1.0, 1.0, 1.0, 1.0, 1.0, 1.0, 1.0, 1.0, 1.0, 1.0, 1.0, 1.0, 1.0, 1.0, 1.0, 1.0, 1.0, 1.0, 1.0, 1.0, 1.0, 1.0, 1.0, 1.0, 1.0, 1.0, 1.0, 1.0, 1.0, 1.0, 1.0, 1.0, 1.0, 1.0, 1.0, 1.0, 1.0, 1.0, 1.0, 1.0, 1.0, 1.0, 1.0, 1.0, 1.0, 1.0, 1.0, 1.0, 1.0, 1.0, 1.0, 1.0, 1.0, 1.0, 1.0, 1.0, 1.0, 1.0, 1.0, 1.0, 1.0, 1.0, 1.0, 1.0, 1.0, 1.0, 1.0, 1.0, 1.0, 1.0, 1.0, 1.0, 1.0, 1.0, 1.0, 1.0, 1.0, 1.0, 1.0, 1.0, 1.0, 1.0, 1.0, 1.0, 1.0, 1.0, 1.0, 1.0, 1.0, 1.0, 1.0, 1.0, 1.0, 1.0, 1.0, 1.0, 1.0, 1.0, 1.0, 1.0, 1.0, 1.0, 1.0, 1.0, 1.0, 1.0, 1.0, 1.0, 1.0, 1.0, 1.0, 1.0, 1.0, 1.0, 1.0, 1.0, 1.0, 1.0, 1.0, 1.0, 1.0, 1.0, 1.0, 1.0, 1.0, 1.0, 1.0, 1.0, 1.0, 1.0, 1.0, 1.0, 1.0, 1.0, 1.0, 1.0, 1.0, 1.0, 1.0, 1.0, 1.0, 1.0, 1.0, 1.0, 1.0, 1.0, 1.0, 1.0, 1.0, 1.0, 1.0, 1.0, 1.0, 1.0, 1.0, 1.0, 1.0, 1.0, 1.0, 1.0, 1.0, 1.0, 1.0, 1.0, 1.0, 1.0, 1.0, 1.0, 1.0, 1.0, 1.0, 1.0, 1.0, 1.0, 1.0, 1.0, 1.0, 1.0, 1.0, 1.0, 1.0, 1.0, 1.0, 1.0, 1.0, 1.0, 1.0, 1.0, 1.0, 1.0, 1.0, 1.0, 1.0, 1.0, 1.0, 1.0, 1.0, 1.0, 1.0, 1.0, 1.0, 1.0, 1.0, 1.0, 1.0, 1.0, 1.0, 1.0, 1.0, 1.0, 1.0, 1.0, 1.0, 1.0, 1.0, 1.0, 1.0, 1.0, 1.0, 1.0, 1.0, 1.0, 1.0, 1.0, 1.0, 1.0, 1.0, 1.0, 1.0, 1.0, 1.0, 1.0, 1.0, 1.0, 1.0, 1.0, 1.0, 1.0, 1.0, 1.0, 1.0, 1.0, 1.0, 1.0, 1.0, 1.0, 1.0, 1.0, 1.0, 1.0, 1.0, 1.0, 1.0, 1.0, 1.0, 1.0, 1.0, 1.0, 1.0, 1.0, 1.0, 1.0, 1.0, 1.0, 1.0, 1.0, 1.0, 1.0, 1.0, 1.0, 1.0, 1.0, 1.0, 1.0, 1.0, 1.0, 1.0, 1.0, 1.0, 1.0, 1.0, 1.0, 1.0, 1.0, 1.0, 1.0, 1.0, 1.0, 1.0, 1.0, 1.0, 1.0, 1.0, 1.0, 1.0, 1.0, 1.0, 1.0, 1.0, 1.0, 1.0, 1.0, 1.0, 1.0, 1.0, 1.0, 1.0, 1.0, 1.0, 1.0, 1.0, 1.0, 1.0, 1.0, 1.0, 1.0, 1.0, 1.0, 1.0, 1.0, 1.0, 1.0, 1.0, 1.0, 1.0, 1.0, 1.0, 1.0, 1.0, 1.0, 1.0, 1.0, 1.0, 1.0, 1.0, 1.0, 1.0, 1.0, 1.0, 1.0, 1.0, 1.0, 1.0, 1.0, 1.0, 1.0, 1.0, 1.0, 1.0, 1.0, 1.0, 1.0, 1.0, 1.0, 1.0, 1.0, 1.0, 1.0, 1.0, 1.0, 1.0, 1.0, 1.0, 1.0, 1.0, 1.0, 1.0, 1.0, 1.0, 1.0, 1.0, 1.0, 1.0, 1.0, 1.0, 1.0, 1.0, 1.0, 1.0, 1.0, 1.0, 1.0, 1.0, 1.0, 1.0, 1.0, 1.0, 1.0, 1.0, 1.0, 1.0, 1.0, 1.0, 1.0, 1.0, 1.0, 1.0, 1.0, 1.0, 1.0, 1.0, 1.0, 1.0, 1.0, 1.0, 1.0, 1.0, 1.0, 1.0, 1.0, 1.0, 1.0, 1.0, 1.0, 1.0, 1.0, 1.0, 1.0, 1.0, 1.0, 1.0, 1.0, 1.0, 1.0, 1.0, 1.0, 1.0, 1.0, 1.0, 1.0, 1.0, 1.0, 1.0, 1.0, 1.0, 1.0, 1.0, 1.0, 1.0, 1.0, 1.0, 1.0, 1.0, 1.0, 1.0, 1.0, 1.0, 1.0, 1.0, 1.0, 1.0, 1.0, 1.0, 1.0, 1.0, 1.0, 1.0, 1.0, 1.0, 1.0, 1.0, 1.0, 1.0, 1.0, 1.0, 1.0, 1.0, 1.0, 1.0, 1.0, 1.0, 1.0, 1.0, 1.0, 1.0, 1.0, 1.0, 1.0, 1.0, 1.0, 1.0, 1.0, 1.0, 1.0, 1.0, 1.0, 1.0, 1.0, 1.0, 1.0, 1.0, 1.0, 1.0, 1.0, 1.0, 1.0, 1.0, 1.0, 1.0, 1.0, 1.0, 1.0, 1.0, 1.0, 1.0, 1.0, 1.0, 1.0, 1.0, 1.0, 1.0, 1.0, 1.0, 1.0, 1.0, 1.0, 1.0, 1.0, 1.0, 1.0, 1.0, 1.0, 1.0, 1.0, 1.0, 1.0, 1.0, 1.0, 1.0, 1.0, 1.0, 1.0, 1.0, 1.0, 1.0, 1.0, 1.0, 1.0, 1.0, 1.0, 1.0, 1.0, 1.0, 1.0, 1.0, 1.0, 1.0, 1.0, 1.0, 1.0, 1.0, 1.0, 1.0, 1.0, 1.0, 1.0, 1.0, 1.0, 1.0, 1.0, 1.0, 1.0, 1.0, 1.0, 1.0, 1.0, 1.0, 1.0, 1.0, 1.0, 1.0, 1.0, 1.0, 1.0, 1.0, 1.0, 1.0, 1.0, 1.0, 1.0, 1.0, 1.0, 1.0, 1.0, 1.0, 1.0, 1.0, 1.0, 1.0, 1.0, 1.0, 1.0, 1.0, 1.0, 1.0, 1.0, 1.0, 1.0, 1.0, 1.0, 1.0, 1.0, 1.0, 1.0, 1.0, 1.0, 1.0, 1.0, 1.0, 1.0, 1.0, 1.0, 1.0, 1.0, 1.0, 1.0, 1.0, 1.0, 1.0, 1.0, 1.0, 1.0, 1.0, 1.0, 1.0, 1.0, 1.0, 1.0, 1.0, 1.0, 1.0, 1.0, 1.0, 1.0, 1.0, 1.0, 1.0, 1.0, 1.0, 1.0, 1.0, 1.0, 1.0, 1.0, 1.0, 1.0, 1.0, 1.0, 1.0, 1.0, 1.0, 1.0, 1.0, 1.0, 1.0, 1.0, 1.0, 1.0, 1.0, 1.0, 1.0, 1.0, 1.0, 1.0, 1.0, 1.0, 1.0, 1.0, 1.0, 1.0, 1.0, 1.0, 1.0, 1.0, 1.0, 1.0, 1.0, 1.0, 1.0, 1.0, 1.0, 1.0, 1.0, 1.0, 1.0, 1.0, 1.0, 1.0, 1.0, 1.0, 1.0, 1.0, 1.0, 1.0, 1.0, 1.0, 1.0, 1.0, 1.0, 1.0, 1.0, 1.0, 1.0, 1.0, 1.0, 1.0, 1.0, 1.0, 1.0, 1.0, 1.0, 1.0, 1.0, 1.0, 1.0, 1.0, 1.0, 1.0, 1.0, 1.0, 1.0, 1.0, 1.0, 1.0, 1.0, 1.0, 1.0, 1.0, 1.0, 1.0, 1.0, 1.0, 1.0, 1.0, 1.0, 1.0, 1.0, 1.0, 1.0, 1.0, 1.0, 1.0, 1.0, 1.0, 1.0, 1.0, 1.0, 1.0, 1.0, 1.0, 1.0, 1.0, 1.0, 1.0, 1.0, 1.0, 1.0, 1.0, 1.0, 1.0, 1.0, 1.0, 1.0, 1.0, 1.0, 1.0, 1.0, 1.0, 1.0, 1.0, 1.0, 1.0, 1.0, 1.0, 1.0, 1.0, 1.0, 1.0, 1.0, 1.0, 1.0, 1.0, 1.0, 1.0, 1.0, 1.0, 1.0, 1.0, 1.0, 1.0, 1.0, 1.0, 1.0, 1.0, 1.0, 1.0, 1.0, 1.0, 1.0, 1.0, 1.0, 1.0, 1.0, 1.0, 1.0, 1.0, 1.0, 1.0, 1.0, 1.0, 1.0, 1.0, 1.0, 1.0, 1.0, 1.0, 1.0, 1.0, 1.0, 1.0, 1.0, 1.0, 1.0, 1.0, 1.0, 1.0, 1.0, 1.0, 1.0, 1.0, 1.0, 1.0, 1.0, 1.0, 1.0, 1.0, 1.0, 1.0, 1.0, 1.0, 1.0, 1.0, 1.0, 1.0, 1.0, 1.0, 1.0, 1.0, 1.0, 1.0, 1.0, 1.0, 1.0, 1.0, 1.0, 1.0, 1.0, 1.0, 1.0, 1.0, 1.0, 1.0, 1.0, 1.0, 1.0, 1.0, 1.0, 1.0, 1.0, 1.0, 1.0, 1.0, 1.0, 1.0, 1.0, 1.0, 1.0, 1.0, 1.0, 1.0, 1.0, 1.0, 1.0, 1.0, 1.0, 1.0, 1.0, 1.0, 1.0, 1.0, 1.0, 1.0, 1.0, 1.0, 1.0, 1.0, 1.0, 1.0, 1.0, 1.0, 1.0, 1.0, 1.0, 1.0, 1.0, 1.0, 1.0, 1.0, 1.0, 1.0, 1.0, 1.0, 1.0, 1.0, 1.0, 1.0, 1.0, 1.0, 1.0, 1.0, 1.0, 1.0, 1.0, 1.0, 1.0, 1.0, 1.0, 1.0, 1.0, 1.0, 1.0, 1.0, 1.0, 1.0, 1.0, 1.0, 1.0, 1.0, 1.0, 1.0, 1.0, 1.0, 1.0, 1.0, 1.0, 1.0, 1.0, 1.0, 1.0, 1.0, 1.0, 1.0, 1.0, 1.0, 1.0, 1.0, 1.0, 1.0, 1.0, 1.0, 1.0, 1.0, 1.0, 1.0, 1.0, 1.0, 1.0, 1.0, 1.0, 1.0, 1.0, 1.0, 1.0, 1.0, 1.0, 1.0, 1.0, 1.0, 1.0, 1.0, 1.0, 1.0, 1.0, 1.0, 1.0, 1.0, 1.0, 1.0, 1.0, 1.0, 1.0, 1.0, 1.0, 1.0, 1.0, 1.0, 1.0, 1.0, 1.0, 1.0, 1.0, 1.0, 1.0, 1.0, 1.0, 1.0, 1.0, 1.0, 1.0, 1.0, 1.0, 1.0, 1.0, 1.0, 1.0, 1.0, 1.0, 1.0, 1.0, 1.0, 1.0, 1.0, 1.0, 1.0, 1.0, 1.0, 1.0, 1.0, 1.0, 1.0, 1.0, 1.0, 1.0, 1.0, 1.0, 1.0, 1.0, 1.0, 1.0, 1.0, 1.0, 1.0, 1.0, 1.0, 1.0, 1.0, 1.0, 1.0, 1.0, 1.0, 1.0, 1.0, 1.0, 1.0, 1.0, 1.0, 1.0, 1.0, 1.0, 1.0, 1.0, 1.0, 1.0, 1.0, 1.0, 1.0, 1.0, 1.0, 1.0, 1.0, 1.0, 1.0, 1.0, 1.0, 1.0, 1.0, 1.0, 1.0, 1.0, 1.0, 1.0, 1.0, 1.0, 1.0, 1.0, 1.0, 1.0, 1.0, 1.0, 1.0, 1.0, 1.0, 1.0, 1.0, 1.0, 1.0, 1.0, 1.0, 1.0, 1.0, 1.0, 1.0, 1.0, 1.0, 1.0, 1.0, 1.0, 1.0, 1.0, 1.0, 1.0, 1.0, 1.0, 1.0, 1.0, 1.0, 1.0, 1.0, 1.0, 1.0, 1.0, 1.0, 1.0, 1.0, 1.0, 1.0, 1.0, 1.0, 1.0, 1.0, 1.0, 1.0, 1.0, 1.0, 1.0, 1.0, 1.0, 1.0, 1.0, 1.0, 1.0, 1.0, 1.0, 1.0, 1.0, 1.0, 1.0, 1.0, 1.0, 1.0, 1.0, 1.0, 1.0, 1.0, 1.0, 1.0, 1.0, 1.0, 1.0, 1.0, 1.0, 1.0, 1.0, 1.0, 1.0, 1.0, 1.0, 1.0, 1.0, 1.0, 1.0, 1.0, 1.0, 1.0, 1.0, 1.0, 1.0, 1.0, 1.0, 1.0, 1.0, 1.0, 1.0, 1.0, 1.0, 1.0, 1.0, 1.0, 1.0, 1.0, 1.0, 1.0, 1.0, 1.0, 1.0, 1.0, 1.0, 1.0, 1.0, 1.0, 1.0, 1.0, 1.0, 1.0, 1.0, 1.0, 1.0, 1.0, 1.0, 1.0, 1.0, 1.0, 1.0, 1.0, 1.0, 1.0, 1.0, 1.0, 1.0, 1.0, 1.0, 1.0, 1.0, 1.0, 1.0, 1.0, 1.0, 1.0, 1.0, 1.0, 1.0, 1.0, 1.0, 1.0, 1.0, 1.0, 1.0, 1.0, 1.0, 1.0, 1.0, 1.0, 1.0, 1.0, 1.0, 1.0, 1.0, 1.0, 1.0, 1.0, 1.0, 1.0, 1.0, 1.0, 1.0, 1.0, 1.0, 1.0, 1.0, 1.0, 1.0, 1.0, 1.0, 1.0, 1.0, 1.0, 1.0, 1.0, 1.0, 1.0, 1.0, 1.0, 1.0, 1.0, 1.0, 1.0, 1.0, 1.0, 1.0, 1.0, 1.0, 1.0, 1.0, 1.0, 1.0, 1.0, 1.0, 1.0, 1.0, 1.0, 1.0, 1.0, 1.0, 1.0, 1.0, 1.0, 1.0, 1.0, 1.0, 1.0, 1.0, 1.0, 1.0, 1.0, 1.0, 1.0, 1.0, 1.0, 1.0, 1.0, 1.0, 1.0, 1.0, 1.0, 1.0, 1.0, 1.0, 1.0, 1.0, 1.0, 1.0, 1.0, 1.0, 1.0, 1.0, 1.0, 1.0, 1.0, 1.0, 1.0, 1.0, 1.0, 1.0, 1.0, 1.0, 1.0, 1.0, 1.0, 1.0, 1.0, 1.0, 1.0, 1.0, 1.0, 1.0, 1.0, 1.0, 1.0, 1.0, 1.0, 1.0, 1.0, 1.0, 1.0, 1.0, 1.0, 1.0, 1.0, 1.0, 1.0, 1.0, 1.0, 1.0, 1.0, 1.0, 1.0, 1.0, 1.0, 1.0, 1.0, 1.0, 1.0, 1.0, 1.0, 1.0, 1.0, 1.0, 1.0, 1.0, 1.0, 1.0, 1.0, 1.0, 1.0, 1.0, 1.0, 1.0, 1.0, 1.0, 1.0, 1.0, 1.0, 1.0, 1.0, 1.0, 1.0, 1.0, 1.0, 1.0, 1.0, 1.0, 1.0, 1.0, 1.0, 1.0, 1.0, 1.0, 1.0, 1.0, 1.0, 1.0, 1.0, 1.0, 1.0, 1.0, 1.0, 1.0, 1.0, 1.0, 1.0, 1.0, 1.0, 1.0, 1.0, 1.0, 1.0, 1.0, 1.0, 1.0, 1.0, 1.0, 1.0, 1.0, 1.0, 1.0, 1.0, 1.0, 1.0, 1.0, 1.0, 1.0, 1.0, 1.0, 1.0, 1.0, 1.0, 1.0, 1.0, 1.0, 1.0, 1.0, 1.0, 1.0, 1.0, 1.0, 1.0, 1.0, 1.0, 1.0, 1.0, 1.0, 1.0, 1.0, 1.0, 1.0, 1.0, 1.0, 1.0, 1.0, 1.0, 1.0, 1.0, 1.0, 1.0, 1.0, 1.0, 1.0, 1.0, 1.0, 1.0, 1.0, 1.0, 1.0, 1.0, 1.0, 1.0, 1.0, 1.0, 1.0, 1.0, 1.0, 1.0, 1.0, 1.0, 1.0, 1.0, 1.0, 1.0, 1.0, 1.0, 1.0, 1.0, 1.0, 1.0, 1.0, 1.0, 1.0, 1.0, 1.0, 1.0, 1.0, 1.0, 1.0, 1.0, 1.0, 1.0, 1.0, 1.0, 1.0, 1.0, 1.0, 1.0, 1.0, 1.0, 1.0, 1.0, 1.0, 1.0, 1.0, 1.0, 1.0, 1.0, 1.0, 1.0, 1.0, 1.0, 1.0, 1.0, 1.0, 1.0, 1.0, 1.0, 1.0, 1.0, 1.0, 1.0, 1.0, 1.0, 1.0, 1.0, 1.0, 1.0, 1.0, 1.0, 1.0, 1.0, 1.0, 1.0, 1.0, 1.0, 1.0, 1.0, 1.0, 1.0, 1.0, 1.0, 1.0, 1.0, 1.0, 1.0, 1.0, 1.0, 1.0, 1.0, 1.0, 1.0, 1.0, 1.0, 1.0, 1.0, 1.0, 1.0, 1.0, 1.0, 1.0, 1.0, 1.0, 1.0, 1.0, 1.0, 1.0, 1.0, 1.0, 1.0, 1.0, 1.0, 1.0, 1.0, 1.0, 1.0, 1.0, 1.0, 1.0, 1.0, 1.0, 1.0, 1.0, 1.0, 1.0, 1.0, 1.0, 1.0, 1.0, 1.0, 1.0, 1.0, 1.0, 1.0, 1.0, 1.0, 1.0, 1.0, 1.0, 1.0, 1.0, 1.0, 1.0, 1.0, 1.0, 1.0, 1.0, 1.0, 1.0, 1.0, 1.0, 1.0, 1.0, 1.0, 1.0, 1.0, 1.0, 1.0, 1.0, 1.0, 1.0, 1.0, 1.0, 1.0, 1.0, 1.0, 1.0, 1.0, 1.0, 1.0, 1.0, 1.0, 1.0, 1.0, 1.0, 1.0, 1.0, 1.0, 1.0, 1.0, 1.0, 1.0, 1.0, 1.0, 1.0, 1.0, 1.0, 1.0, 1.0, 1.0, 1.0, 1.0, 1.0, 1.0, 1.0, 1.0, 1.0, 1.0, 1.0, 1.0, 1.0, 1.0, 1.0, 1.0, 1.0, 1.0, 1.0, 1.0, 1.0, 1.0, 1.0, 1.0, 1.0, 1.0, 1.0, 1.0, 1.0, 1.0, 1.0, 1.0, 1.0, 1.0, 1.0, 1.0, 1.0, 1.0, 1.0, 1.0, 1.0, 1.0, 1.0, 1.0, 1.0, 1.0, 1.0, 1.0, 1.0, 1.0, 1.0, 1.0, 1.0, 1.0, 1.0, 1.0, 1.0, 1.0, 1.0, 1.0, 1.0, 1.0, 1.0, 1.0, 1.0, 1.0, 1.0, 1.0, 1.0, 1.0, 1.0, 1.0, 1.0, 1.0, 1.0, 1.0, 1.0, 1.0, 1.0, 1.0, 1.0, 1.0, 1.0, 1.0, 1.0, 1.0, 1.0, 1.0, 1.0, 1.0, 1.0, 1.0, 1.0, 1.0, 1.0, 1.0, 1.0, 1.0, 1.0, 1.0, 1.0, 1.0, 1.0, 1.0, 1.0, 1.0, 1.0, 1.0, 1.0, 1.0, 1.0, 1.0, 1.0, 1.0, 1.0, 1.0, 1.0, 1.0, 1.0, 1.0, 1.0, 1.0, 1.0, 1.0, 1.0, 1.0, 1.0, 1.0, 1.0, 1.0, 1.0, 1.0, 1.0, 1.0, 1.0, 1.0, 1.0, 1.0, 1.0, 1.0, 1.0, 1.0, 1.0, 1.0, 1.0, 1.0, 1.0, 1.0, 1.0, 1.0, 1.0, 1.0, 1.0, 1.0])
me_plane_005.materials.append(mat_leaf_mat)
me_plane_005.use_remesh_preserve_volume = False
me_plane_005.use_remesh_preserve_attributes = False
me_plane_005.use_mirror_vertex_groups = False
me_plane_005.update()

# ---- objects
ob_lamp_000 = bpy.data.objects.new('Lamp.000', light_lamp_004)
ob_lamp_002 = bpy.data.objects.new('Lamp.002', light_lamp_002)
ob_cylinder = bpy.data.objects.new('Cylinder', me_cylinder)
ob_plane_014 = bpy.data.objects.new('Plane.014', me_plane_005)
ob_camera = bpy.data.objects.new('Camera', cam_camera)
ob_lamp_003 = bpy.data.objects.new('Lamp.003', light_lamp_003)

# ---- transforms, parenting, visibility, modifiers, constraints
ob_lamp_000.location = (-14.46, -13.7, 12.46)
ob_lamp_000.rotation_euler = (-13.33, 0.7544, 2.85)
ob_lamp_000.scale = (0.351, 0.351, 0.351)
ob_lamp_000.lock_rotations_4d = False
ob_lamp_000.empty_display_type = 'ARROWS'
ob_lamp_000.color = (0.0, 0.0, 0.0, 0.0)
ob_lamp_000.hide_viewport = True
ob_lamp_000.lineart.crease_threshold = 0.0
ob_lamp_002.location = (7.689, -16.04, 23.81)
ob_lamp_002.rotation_euler = (-5.483, -0.1092, 0.787)
ob_lamp_002.scale = (0.351, 0.351, 0.351)
ob_lamp_002.lock_rotations_4d = False
ob_lamp_002.empty_display_type = 'ARROWS'
ob_lamp_002.color = (0.0, 0.0, 0.0, 0.0)
ob_lamp_002.hide_viewport = True
ob_lamp_002.lineart.crease_threshold = 0.0
ob_cylinder.location = (0.4424, 0.1248, -0.0608)
ob_cylinder.scale = (0.4205, 0.4205, 1.04)
ob_cylinder.lineart.crease_threshold = 0.0
ob_plane_014.parent = ob_cylinder
ob_plane_014.matrix_parent_inverse = Matrix(((4.987, 0.0, 0.0, 1.957), (0.0, 4.987, 0.0, -6.269), (0.0, -1.192e-07, 2.465, -1.424), (0.0, 0.0, 0.0, 1.0)))
ob_plane_014.location = (-0.4665, 1.265, 5.963)
ob_plane_014.rotation_euler = (-0.1746, -0.08802, -3.138)
ob_plane_014.scale = (0.6099, 1.297, 1.049)
ob_plane_014.lineart.crease_threshold = 0.0
ob_camera.location = (1.33, -19.97, 4.604)
ob_camera.rotation_euler = (1.557, 0.0, 0.0)
ob_camera.scale = (3.499, 3.499, 3.499)
ob_camera.lock_rotations_4d = False
ob_camera.empty_display_type = 'ARROWS'
ob_camera.color = (0.0, 0.0, 0.0, 0.0)
ob_camera.hide_viewport = True
ob_camera.display_type = 'WIRE'
ob_camera.lineart.crease_threshold = 0.0
ob_lamp_003.location = (-0.2237, 9.058, 18.15)
ob_lamp_003.rotation_euler = (-0.4153, -0.564, -0.4251)
ob_lamp_003.lock_rotations_4d = False
ob_lamp_003.empty_display_type = 'ARROWS'
ob_lamp_003.color = (0.0, 0.0, 0.0, 0.0)
ob_lamp_003.hide_viewport = True
ob_lamp_003.lineart.crease_threshold = 0.0

# ---- collection membership
col_collection_1.objects.link(ob_lamp_000)
col_collection_1.objects.link(ob_lamp_002)
col_collection_1.objects.link(ob_cylinder)
col_collection_1.objects.link(ob_plane_014)
col_collection_1.objects.link(ob_camera)
col_collection_2.objects.link(ob_lamp_003)

# ---- scene / render settings (as saved in the file)
scene.camera = ob_camera
scene.frame_start = 1; scene.frame_end = 250; scene.frame_set(1)
scene.render.engine = 'BLENDER_EEVEE_NEXT'
scene.render.image_settings.color_mode = 'RGB'
scene.render.image_settings.compression = 90
scene.render.resolution_x = 1280
scene.render.pixel_aspect_x = 3.0
scene.render.pixel_aspect_y = 2.0
scene.render.dither_intensity = 0.0
scene.render.bake_margin = 2
scene.render.bake_bias = 0.0
scene.cycles.use_denoising = False
scene.cycles.samples = 10
scene.cycles.sampling_pattern = 'TABULATED_SOBOL'
scene.cycles.light_sampling_threshold = 0.0
scene.cycles.use_adaptive_sampling = False
scene.cycles.use_light_tree = False
scene.cycles.blur_glossy = 0.0
scene.cycles.volume_bounces = 1
scene.cycles.pixel_filter_type = 'GAUSSIAN'
scene.cycles.sample_clamp_indirect = 0.0
scene.view_settings.view_transform = 'Standard'
bpy.context.view_layer.update()
